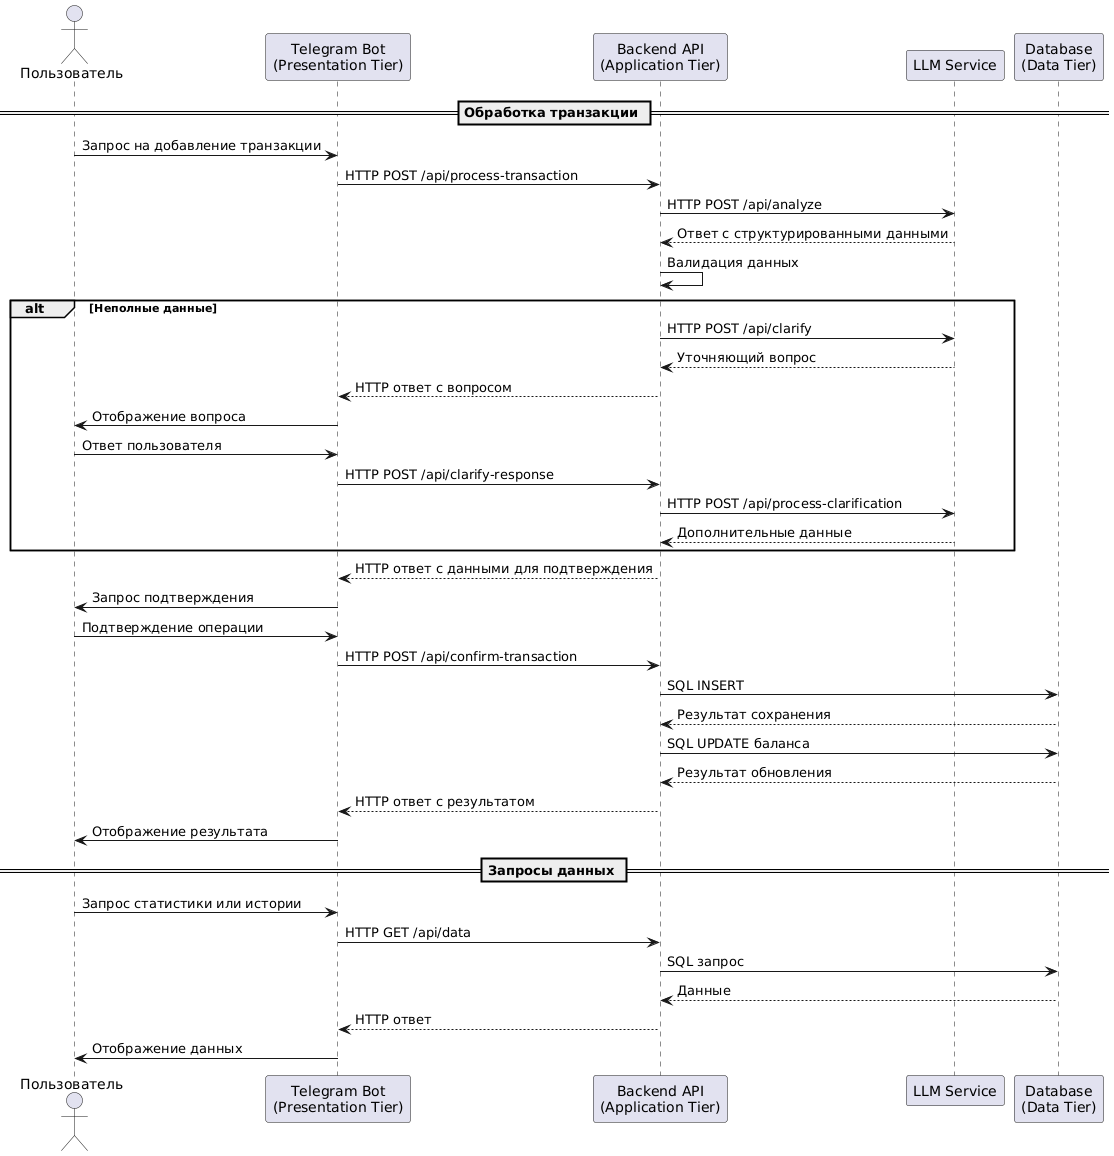

The diagram above was rendered by PlantUML. Its source (embedded in the PNG):
@startuml
actor Пользователь as User
participant "Telegram Bot\n(Presentation Tier)" as Bot
participant "Backend API\n(Application Tier)" as Backend
participant "LLM Service" as LLM
participant "Database\n(Data Tier)" as DB

== Обработка транзакции ==

User -> Bot: Запрос на добавление транзакции
Bot -> Backend: HTTP POST /api/process-transaction
Backend -> LLM: HTTP POST /api/analyze
LLM --> Backend: Ответ с структурированными данными
Backend -> Backend: Валидация данных

alt Неполные данные
    Backend -> LLM: HTTP POST /api/clarify
    LLM --> Backend: Уточняющий вопрос
    Backend --> Bot: HTTP ответ с вопросом
    Bot -> User: Отображение вопроса
    User -> Bot: Ответ пользователя
    Bot -> Backend: HTTP POST /api/clarify-response
    Backend -> LLM: HTTP POST /api/process-clarification
    LLM --> Backend: Дополнительные данные
end

Backend --> Bot: HTTP ответ с данными для подтверждения
Bot -> User: Запрос подтверждения
User -> Bot: Подтверждение операции
Bot -> Backend: HTTP POST /api/confirm-transaction
Backend -> DB: SQL INSERT
DB --> Backend: Результат сохранения
Backend -> DB: SQL UPDATE баланса
DB --> Backend: Результат обновления
Backend --> Bot: HTTP ответ с результатом
Bot -> User: Отображение результата

== Запросы данных ==

User -> Bot: Запрос статистики или истории
Bot -> Backend: HTTP GET /api/data
Backend -> DB: SQL запрос
DB --> Backend: Данные
Backend --> Bot: HTTP ответ
Bot -> User: Отображение данных
@enduml